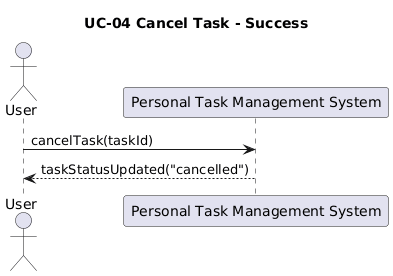

The diagram above was rendered by PlantUML. Its source (embedded in the PNG):
@startuml
title UC-04 Cancel Task - Success
actor User
participant "Personal Task Management System" as System

User -> System: cancelTask(taskId)
System --> User: taskStatusUpdated("cancelled")
@enduml